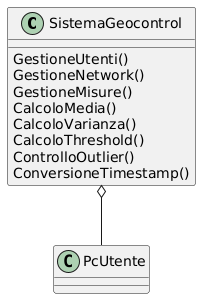

The diagram above was rendered by PlantUML. Its source (embedded in the PNG):
@startuml
class SistemaGeocontrol {
GestioneUtenti()
GestioneNetwork()
GestioneMisure()
CalcoloMedia()
CalcoloVarianza()
CalcoloThreshold()
ControlloOutlier()
ConversioneTimestamp()
}

class PcUtente

SistemaGeocontrol o-- PcUtente
@enduml